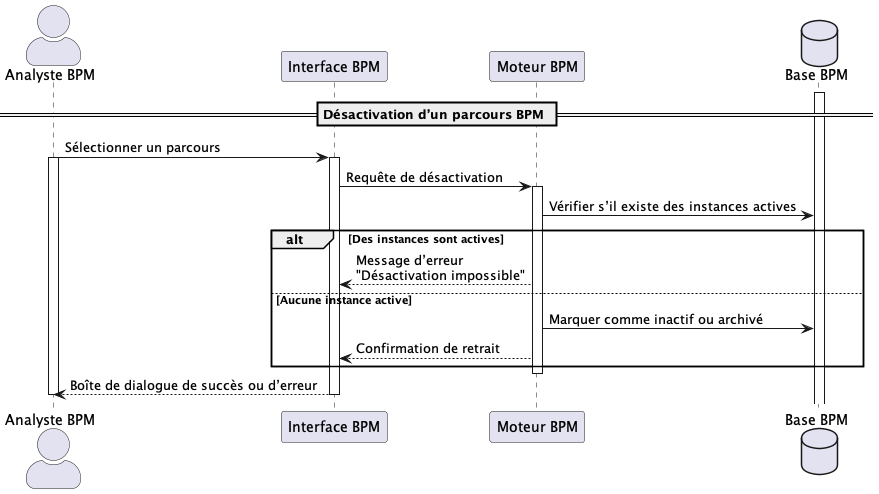

The diagram above was rendered by PlantUML. Its source (embedded in the PNG):
@startuml UC050
skinparam actorStyle awesome

actor "Analyste BPM" as Analyste
participant "Interface BPM" as UI
participant "Moteur BPM" as Moteur
database "Base BPM" as BPM

== Désactivation d’un parcours BPM ==
activate BPM
Analyste -> UI : Sélectionner un parcours
activate Analyste
activate UI
UI -> Moteur : Requête de désactivation
activate Moteur
Moteur -> BPM : Vérifier s’il existe des instances actives

alt Des instances sont actives
    Moteur --> UI : Message d’erreur \n"Désactivation impossible"
else Aucune instance active
    Moteur -> BPM : Marquer comme inactif ou archivé
    Moteur --> UI : Confirmation de retrait
end
deactivate Moteur
UI --> Analyste : Boîte de dialogue de succès ou d’erreur
deactivate UI
deactivate Analyste
@enduml